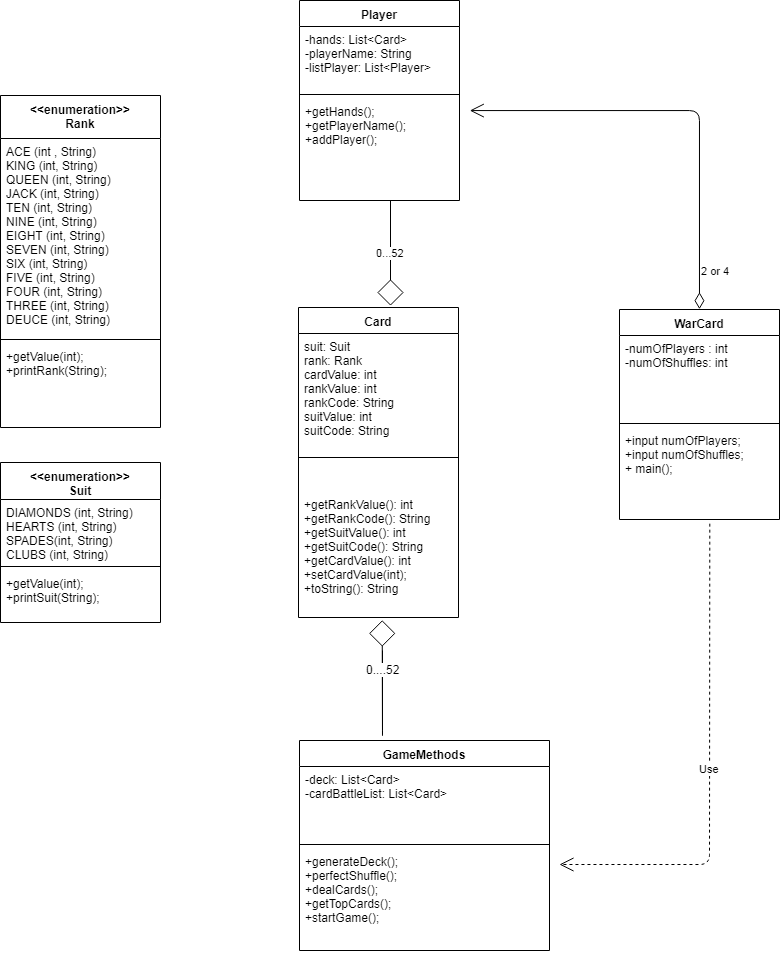

The diagram above was exported from draw.io. Its source (the exported page's mxGraphModel, read from the mxfile embedded in the PNG):
<mxGraphModel dx="1429" dy="1412" grid="1" gridSize="10" guides="0" tooltips="1" connect="1" arrows="1" fold="1" page="1" pageScale="1" pageWidth="850" pageHeight="1100" math="0" shadow="0">
  <root>
    <mxCell id="0" />
    <mxCell id="1" parent="0" />
    <mxCell id="aefR7QGDGiYFf0SADVV--1" value="WarCard" style="swimlane;fontStyle=1;align=center;verticalAlign=top;childLayout=stackLayout;horizontal=1;startSize=26;horizontalStack=0;resizeParent=1;resizeParentMax=0;resizeLast=0;collapsible=1;marginBottom=0;" vertex="1" parent="1">
      <mxGeometry x="20" y="-331" width="160" height="210" as="geometry" />
    </mxCell>
    <mxCell id="aefR7QGDGiYFf0SADVV--2" value="-numOfPlayers : int&#10;-numOfShuffles: int&#10;&#10;" style="text;strokeColor=none;fillColor=none;align=left;verticalAlign=top;spacingLeft=4;spacingRight=4;overflow=hidden;rotatable=0;points=[[0,0.5],[1,0.5]];portConstraint=eastwest;" vertex="1" parent="aefR7QGDGiYFf0SADVV--1">
      <mxGeometry y="26" width="160" height="84" as="geometry" />
    </mxCell>
    <mxCell id="aefR7QGDGiYFf0SADVV--3" value="" style="line;strokeWidth=1;fillColor=none;align=left;verticalAlign=middle;spacingTop=-1;spacingLeft=3;spacingRight=3;rotatable=0;labelPosition=right;points=[];portConstraint=eastwest;" vertex="1" parent="aefR7QGDGiYFf0SADVV--1">
      <mxGeometry y="110" width="160" height="8" as="geometry" />
    </mxCell>
    <mxCell id="aefR7QGDGiYFf0SADVV--4" value="+input numOfPlayers;&#10;+input numOfShuffles;&#10;+ main();" style="text;strokeColor=none;fillColor=none;align=left;verticalAlign=top;spacingLeft=4;spacingRight=4;overflow=hidden;rotatable=0;points=[[0,0.5],[1,0.5]];portConstraint=eastwest;" vertex="1" parent="aefR7QGDGiYFf0SADVV--1">
      <mxGeometry y="118" width="160" height="92" as="geometry" />
    </mxCell>
    <mxCell id="aefR7QGDGiYFf0SADVV--5" value="GameMethods" style="swimlane;fontStyle=1;align=center;verticalAlign=top;childLayout=stackLayout;horizontal=1;startSize=26;horizontalStack=0;resizeParent=1;resizeParentMax=0;resizeLast=0;collapsible=1;marginBottom=0;" vertex="1" parent="1">
      <mxGeometry x="-300" y="100" width="250" height="210" as="geometry" />
    </mxCell>
    <mxCell id="aefR7QGDGiYFf0SADVV--6" value="-deck: List&lt;Card&gt;&#10;-cardBattleList: List&lt;Card&gt;&#10;" style="text;strokeColor=none;fillColor=none;align=left;verticalAlign=top;spacingLeft=4;spacingRight=4;overflow=hidden;rotatable=0;points=[[0,0.5],[1,0.5]];portConstraint=eastwest;" vertex="1" parent="aefR7QGDGiYFf0SADVV--5">
      <mxGeometry y="26" width="250" height="74" as="geometry" />
    </mxCell>
    <mxCell id="aefR7QGDGiYFf0SADVV--7" value="" style="line;strokeWidth=1;fillColor=none;align=left;verticalAlign=middle;spacingTop=-1;spacingLeft=3;spacingRight=3;rotatable=0;labelPosition=right;points=[];portConstraint=eastwest;" vertex="1" parent="aefR7QGDGiYFf0SADVV--5">
      <mxGeometry y="100" width="250" height="8" as="geometry" />
    </mxCell>
    <mxCell id="aefR7QGDGiYFf0SADVV--8" value="+generateDeck();&#10;+perfectShuffle();&#10;+dealCards();&#10;+getTopCards();&#10;+startGame();&#10;" style="text;strokeColor=none;fillColor=none;align=left;verticalAlign=top;spacingLeft=4;spacingRight=4;overflow=hidden;rotatable=0;points=[[0,0.5],[1,0.5]];portConstraint=eastwest;" vertex="1" parent="aefR7QGDGiYFf0SADVV--5">
      <mxGeometry y="108" width="250" height="102" as="geometry" />
    </mxCell>
    <mxCell id="aefR7QGDGiYFf0SADVV--9" value="Card" style="swimlane;fontStyle=1;align=center;verticalAlign=top;childLayout=stackLayout;horizontal=1;startSize=26;horizontalStack=0;resizeParent=1;resizeParentMax=0;resizeLast=0;collapsible=1;marginBottom=0;" vertex="1" parent="1">
      <mxGeometry x="-301" y="-333" width="160" height="310" as="geometry" />
    </mxCell>
    <mxCell id="aefR7QGDGiYFf0SADVV--10" value="suit: Suit&#10;rank: Rank&#10;cardValue: int&#10;rankValue: int&#10;rankCode: String&#10;suitValue: int&#10;suitCode: String&#10;" style="text;strokeColor=none;fillColor=none;align=left;verticalAlign=top;spacingLeft=4;spacingRight=4;overflow=hidden;rotatable=0;points=[[0,0.5],[1,0.5]];portConstraint=eastwest;" vertex="1" parent="aefR7QGDGiYFf0SADVV--9">
      <mxGeometry y="26" width="160" height="104" as="geometry" />
    </mxCell>
    <mxCell id="aefR7QGDGiYFf0SADVV--11" value="" style="line;strokeWidth=1;fillColor=none;align=left;verticalAlign=middle;spacingTop=-1;spacingLeft=3;spacingRight=3;rotatable=0;labelPosition=right;points=[];portConstraint=eastwest;" vertex="1" parent="aefR7QGDGiYFf0SADVV--9">
      <mxGeometry y="130" width="160" height="40" as="geometry" />
    </mxCell>
    <mxCell id="aefR7QGDGiYFf0SADVV--12" value="&#10;+getRankValue(): int&#10;+getRankCode(): String&#10;+getSuitValue(): int&#10;+getSuitCode(): String&#10;+getCardValue(): int&#10;+setCardValue(int);&#10;+toString(): String" style="text;strokeColor=none;fillColor=none;align=left;verticalAlign=top;spacingLeft=4;spacingRight=4;overflow=hidden;rotatable=0;points=[[0,0.5],[1,0.5]];portConstraint=eastwest;" vertex="1" parent="aefR7QGDGiYFf0SADVV--9">
      <mxGeometry y="170" width="160" height="140" as="geometry" />
    </mxCell>
    <mxCell id="aefR7QGDGiYFf0SADVV--13" value="Player" style="swimlane;fontStyle=1;align=center;verticalAlign=top;childLayout=stackLayout;horizontal=1;startSize=26;horizontalStack=0;resizeParent=1;resizeParentMax=0;resizeLast=0;collapsible=1;marginBottom=0;" vertex="1" parent="1">
      <mxGeometry x="-300" y="-640" width="160" height="200" as="geometry" />
    </mxCell>
    <mxCell id="aefR7QGDGiYFf0SADVV--14" value="-hands: List&lt;Card&gt;&#10;-playerName: String&#10;-listPlayer: List&lt;Player&gt;&#10;" style="text;strokeColor=none;fillColor=none;align=left;verticalAlign=top;spacingLeft=4;spacingRight=4;overflow=hidden;rotatable=0;points=[[0,0.5],[1,0.5]];portConstraint=eastwest;" vertex="1" parent="aefR7QGDGiYFf0SADVV--13">
      <mxGeometry y="26" width="160" height="64" as="geometry" />
    </mxCell>
    <mxCell id="aefR7QGDGiYFf0SADVV--15" value="" style="line;strokeWidth=1;fillColor=none;align=left;verticalAlign=middle;spacingTop=-1;spacingLeft=3;spacingRight=3;rotatable=0;labelPosition=right;points=[];portConstraint=eastwest;" vertex="1" parent="aefR7QGDGiYFf0SADVV--13">
      <mxGeometry y="90" width="160" height="8" as="geometry" />
    </mxCell>
    <mxCell id="aefR7QGDGiYFf0SADVV--16" value="+getHands();&#10;+getPlayerName();&#10;+addPlayer();&#10;" style="text;strokeColor=none;fillColor=none;align=left;verticalAlign=top;spacingLeft=4;spacingRight=4;overflow=hidden;rotatable=0;points=[[0,0.5],[1,0.5]];portConstraint=eastwest;" vertex="1" parent="aefR7QGDGiYFf0SADVV--13">
      <mxGeometry y="98" width="160" height="102" as="geometry" />
    </mxCell>
    <mxCell id="aefR7QGDGiYFf0SADVV--58" value="" style="endArrow=diamond;endFill=0;endSize=24;html=1;entryX=0.525;entryY=1.018;entryDx=0;entryDy=0;entryPerimeter=0;" edge="1" parent="1" target="aefR7QGDGiYFf0SADVV--12">
      <mxGeometry width="160" relative="1" as="geometry">
        <mxPoint x="-217" y="10" as="sourcePoint" />
        <mxPoint x="-310" y="180" as="targetPoint" />
        <Array as="points">
          <mxPoint x="-217" y="100" />
        </Array>
      </mxGeometry>
    </mxCell>
    <mxCell id="aefR7QGDGiYFf0SADVV--75" value="0....52" style="text;html=1;resizable=0;points=[];align=center;verticalAlign=middle;labelBackgroundColor=#ffffff;" vertex="1" connectable="0" parent="aefR7QGDGiYFf0SADVV--58">
      <mxGeometry x="-0.822" y="-1" relative="1" as="geometry">
        <mxPoint x="1" as="offset" />
      </mxGeometry>
    </mxCell>
    <mxCell id="aefR7QGDGiYFf0SADVV--59" value="0...52" style="endArrow=diamond;endFill=0;endSize=24;html=1;entryX=0.575;entryY=-0.005;entryDx=0;entryDy=0;entryPerimeter=0;exitX=0.569;exitY=1;exitDx=0;exitDy=0;exitPerimeter=0;" edge="1" parent="1" source="aefR7QGDGiYFf0SADVV--16" target="aefR7QGDGiYFf0SADVV--9">
      <mxGeometry width="160" relative="1" as="geometry">
        <mxPoint x="-210" y="-430" as="sourcePoint" />
        <mxPoint x="-190" y="-340" as="targetPoint" />
      </mxGeometry>
    </mxCell>
    <mxCell id="aefR7QGDGiYFf0SADVV--60" value="&lt;&lt;enumeration&gt;&gt;&#10;Rank&#10;" style="swimlane;fontStyle=1;align=center;verticalAlign=top;childLayout=stackLayout;horizontal=1;startSize=43;horizontalStack=0;resizeParent=1;resizeParentMax=0;resizeLast=0;collapsible=1;marginBottom=0;" vertex="1" parent="1">
      <mxGeometry x="-599" y="-545" width="160" height="332" as="geometry" />
    </mxCell>
    <mxCell id="aefR7QGDGiYFf0SADVV--61" value="ACE (int , String)&#10;KING (int, String)&#10;QUEEN (int, String)&#10;JACK (int, String)&#10;TEN (int, String)&#10;NINE (int, String)&#10;EIGHT (int, String)&#10;SEVEN (int, String)&#10;SIX (int, String)&#10;FIVE (int, String)&#10;FOUR (int, String)&#10;THREE (int, String)&#10;DEUCE (int, String)&#10;" style="text;strokeColor=none;fillColor=none;align=left;verticalAlign=top;spacingLeft=4;spacingRight=4;overflow=hidden;rotatable=0;points=[[0,0.5],[1,0.5]];portConstraint=eastwest;" vertex="1" parent="aefR7QGDGiYFf0SADVV--60">
      <mxGeometry y="43" width="160" height="197" as="geometry" />
    </mxCell>
    <mxCell id="aefR7QGDGiYFf0SADVV--62" value="" style="line;strokeWidth=1;fillColor=none;align=left;verticalAlign=middle;spacingTop=-1;spacingLeft=3;spacingRight=3;rotatable=0;labelPosition=right;points=[];portConstraint=eastwest;" vertex="1" parent="aefR7QGDGiYFf0SADVV--60">
      <mxGeometry y="240" width="160" height="8" as="geometry" />
    </mxCell>
    <mxCell id="aefR7QGDGiYFf0SADVV--63" value="+getValue(int);&#10;+printRank(String);&#10;" style="text;strokeColor=none;fillColor=none;align=left;verticalAlign=top;spacingLeft=4;spacingRight=4;overflow=hidden;rotatable=0;points=[[0,0.5],[1,0.5]];portConstraint=eastwest;" vertex="1" parent="aefR7QGDGiYFf0SADVV--60">
      <mxGeometry y="248" width="160" height="84" as="geometry" />
    </mxCell>
    <mxCell id="aefR7QGDGiYFf0SADVV--64" value="&lt;&lt;enumeration&gt;&gt;&#10;Suit&#10;" style="swimlane;fontStyle=1;align=center;verticalAlign=top;childLayout=stackLayout;horizontal=1;startSize=37;horizontalStack=0;resizeParent=1;resizeParentMax=0;resizeLast=0;collapsible=1;marginBottom=0;" vertex="1" parent="1">
      <mxGeometry x="-599" y="-178" width="160" height="160" as="geometry" />
    </mxCell>
    <mxCell id="aefR7QGDGiYFf0SADVV--65" value="DIAMONDS (int, String)&#10;HEARTS (int, String)&#10;SPADES(int, String)&#10;CLUBS (int, String)&#10;" style="text;strokeColor=none;fillColor=none;align=left;verticalAlign=top;spacingLeft=4;spacingRight=4;overflow=hidden;rotatable=0;points=[[0,0.5],[1,0.5]];portConstraint=eastwest;" vertex="1" parent="aefR7QGDGiYFf0SADVV--64">
      <mxGeometry y="37" width="160" height="63" as="geometry" />
    </mxCell>
    <mxCell id="aefR7QGDGiYFf0SADVV--66" value="" style="line;strokeWidth=1;fillColor=none;align=left;verticalAlign=middle;spacingTop=-1;spacingLeft=3;spacingRight=3;rotatable=0;labelPosition=right;points=[];portConstraint=eastwest;" vertex="1" parent="aefR7QGDGiYFf0SADVV--64">
      <mxGeometry y="100" width="160" height="8" as="geometry" />
    </mxCell>
    <mxCell id="aefR7QGDGiYFf0SADVV--67" value="+getValue(int);&#10;+printSuit(String);&#10;" style="text;strokeColor=none;fillColor=none;align=left;verticalAlign=top;spacingLeft=4;spacingRight=4;overflow=hidden;rotatable=0;points=[[0,0.5],[1,0.5]];portConstraint=eastwest;" vertex="1" parent="aefR7QGDGiYFf0SADVV--64">
      <mxGeometry y="108" width="160" height="52" as="geometry" />
    </mxCell>
    <mxCell id="aefR7QGDGiYFf0SADVV--68" value="2 or 4" style="endArrow=open;html=1;endSize=12;startArrow=diamondThin;startSize=14;startFill=0;edgeStyle=orthogonalEdgeStyle;align=left;verticalAlign=bottom;entryX=0.5;entryY=0;entryDx=0;entryDy=0;exitX=0.5;exitY=0;exitDx=0;exitDy=0;" edge="1" parent="1" source="aefR7QGDGiYFf0SADVV--1">
      <mxGeometry x="-0.8601" relative="1" as="geometry">
        <mxPoint x="30" y="-530" as="sourcePoint" />
        <mxPoint x="-130" y="-530" as="targetPoint" />
        <Array as="points">
          <mxPoint x="100" y="-530" />
        </Array>
        <mxPoint as="offset" />
      </mxGeometry>
    </mxCell>
    <mxCell id="aefR7QGDGiYFf0SADVV--69" value="Use" style="endArrow=open;endSize=12;dashed=1;html=1;exitX=0.563;exitY=1.043;exitDx=0;exitDy=0;exitPerimeter=0;" edge="1" parent="1" source="aefR7QGDGiYFf0SADVV--4">
      <mxGeometry width="160" relative="1" as="geometry">
        <mxPoint x="90" y="-110" as="sourcePoint" />
        <mxPoint x="-40" y="224" as="targetPoint" />
        <Array as="points">
          <mxPoint x="110" y="224" />
        </Array>
      </mxGeometry>
    </mxCell>
  </root>
</mxGraphModel>